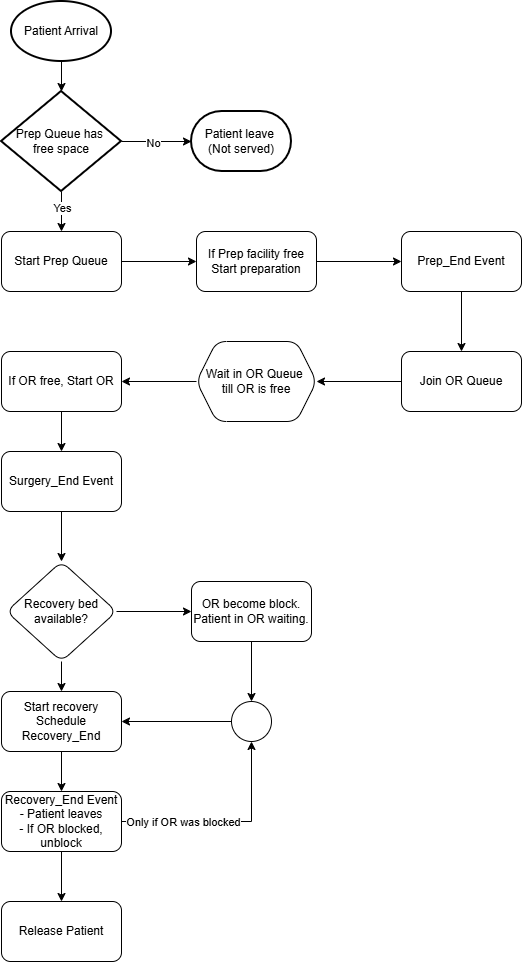

The diagram above was exported from draw.io. Its source (the exported page's mxGraphModel, read from the mxfile embedded in the PNG):
<mxGraphModel dx="1042" dy="535" grid="1" gridSize="10" guides="1" tooltips="1" connect="1" arrows="1" fold="1" page="1" pageScale="1" pageWidth="850" pageHeight="1100" math="0" shadow="0">
  <root>
    <mxCell id="0" />
    <mxCell id="1" parent="0" />
    <mxCell id="UhYNtIBU4IZRjmtMxxMF-1" value="Patient Arrival" style="strokeWidth=2;html=1;shape=mxgraph.flowchart.start_1;whiteSpace=wrap;" parent="1" vertex="1">
      <mxGeometry x="120" y="20" width="100" height="60" as="geometry" />
    </mxCell>
    <mxCell id="UhYNtIBU4IZRjmtMxxMF-2" value="Prep Queue has&amp;nbsp;&lt;div&gt;free space&lt;/div&gt;" style="strokeWidth=2;html=1;shape=mxgraph.flowchart.decision;whiteSpace=wrap;" parent="1" vertex="1">
      <mxGeometry x="110" y="110" width="120" height="100" as="geometry" />
    </mxCell>
    <mxCell id="UhYNtIBU4IZRjmtMxxMF-3" value="" style="endArrow=classic;html=1;rounded=0;exitX=0.5;exitY=1;exitDx=0;exitDy=0;exitPerimeter=0;" parent="1" source="UhYNtIBU4IZRjmtMxxMF-1" target="UhYNtIBU4IZRjmtMxxMF-2" edge="1">
      <mxGeometry width="50" height="50" relative="1" as="geometry">
        <mxPoint x="400" y="110" as="sourcePoint" />
        <mxPoint x="450" y="60" as="targetPoint" />
      </mxGeometry>
    </mxCell>
    <mxCell id="UhYNtIBU4IZRjmtMxxMF-4" value="Patient leave&amp;nbsp;&lt;div&gt;(Not served)&lt;/div&gt;" style="strokeWidth=2;html=1;shape=mxgraph.flowchart.terminator;whiteSpace=wrap;" parent="1" vertex="1">
      <mxGeometry x="300" y="130" width="100" height="60" as="geometry" />
    </mxCell>
    <mxCell id="UhYNtIBU4IZRjmtMxxMF-5" value="" style="endArrow=classic;html=1;rounded=0;" parent="1" source="UhYNtIBU4IZRjmtMxxMF-2" target="UhYNtIBU4IZRjmtMxxMF-4" edge="1">
      <mxGeometry width="50" height="50" relative="1" as="geometry">
        <mxPoint x="220" y="210" as="sourcePoint" />
        <mxPoint x="290.71067811865476" y="160" as="targetPoint" />
      </mxGeometry>
    </mxCell>
    <mxCell id="UhYNtIBU4IZRjmtMxxMF-42" value="No" style="edgeLabel;html=1;align=center;verticalAlign=middle;resizable=0;points=[];" parent="UhYNtIBU4IZRjmtMxxMF-5" vertex="1" connectable="0">
      <mxGeometry x="-0.1086" y="-1" relative="1" as="geometry">
        <mxPoint as="offset" />
      </mxGeometry>
    </mxCell>
    <mxCell id="UhYNtIBU4IZRjmtMxxMF-17" value="" style="edgeStyle=orthogonalEdgeStyle;rounded=0;orthogonalLoop=1;jettySize=auto;html=1;" parent="1" source="UhYNtIBU4IZRjmtMxxMF-7" target="UhYNtIBU4IZRjmtMxxMF-16" edge="1">
      <mxGeometry relative="1" as="geometry" />
    </mxCell>
    <mxCell id="UhYNtIBU4IZRjmtMxxMF-7" value="Start Prep Queue" style="rounded=1;whiteSpace=wrap;html=1;" parent="1" vertex="1">
      <mxGeometry x="110" y="250" width="120" height="60" as="geometry" />
    </mxCell>
    <mxCell id="UhYNtIBU4IZRjmtMxxMF-8" value="" style="endArrow=classic;html=1;rounded=0;exitX=0.5;exitY=1;exitDx=0;exitDy=0;exitPerimeter=0;" parent="1" source="UhYNtIBU4IZRjmtMxxMF-2" target="UhYNtIBU4IZRjmtMxxMF-7" edge="1">
      <mxGeometry width="50" height="50" relative="1" as="geometry">
        <mxPoint x="400" y="310" as="sourcePoint" />
        <mxPoint x="450" y="260" as="targetPoint" />
      </mxGeometry>
    </mxCell>
    <mxCell id="UhYNtIBU4IZRjmtMxxMF-43" value="Yes" style="edgeLabel;html=1;align=center;verticalAlign=middle;resizable=0;points=[];" parent="UhYNtIBU4IZRjmtMxxMF-8" vertex="1" connectable="0">
      <mxGeometry x="-0.21" relative="1" as="geometry">
        <mxPoint as="offset" />
      </mxGeometry>
    </mxCell>
    <mxCell id="UhYNtIBU4IZRjmtMxxMF-19" value="" style="edgeStyle=orthogonalEdgeStyle;rounded=0;orthogonalLoop=1;jettySize=auto;html=1;" parent="1" source="UhYNtIBU4IZRjmtMxxMF-16" target="UhYNtIBU4IZRjmtMxxMF-18" edge="1">
      <mxGeometry relative="1" as="geometry" />
    </mxCell>
    <mxCell id="UhYNtIBU4IZRjmtMxxMF-16" value="If Prep facility free&lt;div&gt;Start preparation&lt;/div&gt;" style="rounded=1;whiteSpace=wrap;html=1;" parent="1" vertex="1">
      <mxGeometry x="305" y="250" width="120" height="60" as="geometry" />
    </mxCell>
    <mxCell id="UhYNtIBU4IZRjmtMxxMF-21" value="" style="edgeStyle=orthogonalEdgeStyle;rounded=0;orthogonalLoop=1;jettySize=auto;html=1;" parent="1" source="UhYNtIBU4IZRjmtMxxMF-18" target="UhYNtIBU4IZRjmtMxxMF-20" edge="1">
      <mxGeometry relative="1" as="geometry" />
    </mxCell>
    <mxCell id="UhYNtIBU4IZRjmtMxxMF-18" value="Prep_End Event" style="rounded=1;whiteSpace=wrap;html=1;" parent="1" vertex="1">
      <mxGeometry x="510" y="250" width="120" height="60" as="geometry" />
    </mxCell>
    <mxCell id="UhYNtIBU4IZRjmtMxxMF-27" value="" style="edgeStyle=orthogonalEdgeStyle;rounded=0;orthogonalLoop=1;jettySize=auto;html=1;" parent="1" source="UhYNtIBU4IZRjmtMxxMF-20" target="UhYNtIBU4IZRjmtMxxMF-26" edge="1">
      <mxGeometry relative="1" as="geometry" />
    </mxCell>
    <mxCell id="UhYNtIBU4IZRjmtMxxMF-20" value="Join OR Queue" style="whiteSpace=wrap;html=1;rounded=1;" parent="1" vertex="1">
      <mxGeometry x="510" y="370" width="120" height="60" as="geometry" />
    </mxCell>
    <mxCell id="UhYNtIBU4IZRjmtMxxMF-29" value="" style="edgeStyle=orthogonalEdgeStyle;rounded=0;orthogonalLoop=1;jettySize=auto;html=1;" parent="1" source="UhYNtIBU4IZRjmtMxxMF-26" target="UhYNtIBU4IZRjmtMxxMF-28" edge="1">
      <mxGeometry relative="1" as="geometry" />
    </mxCell>
    <mxCell id="UhYNtIBU4IZRjmtMxxMF-26" value="Wait in OR Queue&amp;nbsp;&lt;div&gt;till OR is free&lt;/div&gt;" style="shape=hexagon;perimeter=hexagonPerimeter2;whiteSpace=wrap;html=1;fixedSize=1;rounded=1;" parent="1" vertex="1">
      <mxGeometry x="305" y="360" width="120" height="80" as="geometry" />
    </mxCell>
    <mxCell id="UhYNtIBU4IZRjmtMxxMF-31" value="" style="edgeStyle=orthogonalEdgeStyle;rounded=0;orthogonalLoop=1;jettySize=auto;html=1;" parent="1" source="UhYNtIBU4IZRjmtMxxMF-28" target="UhYNtIBU4IZRjmtMxxMF-30" edge="1">
      <mxGeometry relative="1" as="geometry" />
    </mxCell>
    <mxCell id="UhYNtIBU4IZRjmtMxxMF-28" value="If OR free, Start OR" style="whiteSpace=wrap;html=1;rounded=1;" parent="1" vertex="1">
      <mxGeometry x="110" y="370" width="120" height="60" as="geometry" />
    </mxCell>
    <mxCell id="UhYNtIBU4IZRjmtMxxMF-33" value="" style="edgeStyle=orthogonalEdgeStyle;rounded=0;orthogonalLoop=1;jettySize=auto;html=1;" parent="1" source="UhYNtIBU4IZRjmtMxxMF-30" target="UhYNtIBU4IZRjmtMxxMF-32" edge="1">
      <mxGeometry relative="1" as="geometry" />
    </mxCell>
    <mxCell id="UhYNtIBU4IZRjmtMxxMF-30" value="Surgery_End Event" style="whiteSpace=wrap;html=1;rounded=1;" parent="1" vertex="1">
      <mxGeometry x="110" y="470" width="120" height="60" as="geometry" />
    </mxCell>
    <mxCell id="UhYNtIBU4IZRjmtMxxMF-39" value="" style="edgeStyle=orthogonalEdgeStyle;rounded=0;orthogonalLoop=1;jettySize=auto;html=1;" parent="1" source="UhYNtIBU4IZRjmtMxxMF-32" target="UhYNtIBU4IZRjmtMxxMF-38" edge="1">
      <mxGeometry relative="1" as="geometry" />
    </mxCell>
    <mxCell id="UhYNtIBU4IZRjmtMxxMF-32" value="Recovery bed available?" style="rhombus;whiteSpace=wrap;html=1;rounded=1;" parent="1" vertex="1">
      <mxGeometry x="115" y="580" width="110" height="100" as="geometry" />
    </mxCell>
    <mxCell id="UhYNtIBU4IZRjmtMxxMF-34" value="OR become block. Patient in OR waiting." style="whiteSpace=wrap;html=1;rounded=1;" parent="1" vertex="1">
      <mxGeometry x="300" y="600" width="120" height="60" as="geometry" />
    </mxCell>
    <mxCell id="UhYNtIBU4IZRjmtMxxMF-41" value="" style="edgeStyle=orthogonalEdgeStyle;rounded=0;orthogonalLoop=1;jettySize=auto;html=1;" parent="1" source="UhYNtIBU4IZRjmtMxxMF-38" target="UhYNtIBU4IZRjmtMxxMF-40" edge="1">
      <mxGeometry relative="1" as="geometry" />
    </mxCell>
    <mxCell id="UhYNtIBU4IZRjmtMxxMF-38" value="Start recovery&lt;div&gt;Schedule Recovery_End&lt;/div&gt;" style="rounded=1;whiteSpace=wrap;html=1;" parent="1" vertex="1">
      <mxGeometry x="110" y="710" width="120" height="60" as="geometry" />
    </mxCell>
    <mxCell id="svhZT-GHjLCCvdAiQT26-2" value="" style="edgeStyle=orthogonalEdgeStyle;rounded=0;orthogonalLoop=1;jettySize=auto;html=1;" edge="1" parent="1" source="UhYNtIBU4IZRjmtMxxMF-40" target="svhZT-GHjLCCvdAiQT26-1">
      <mxGeometry relative="1" as="geometry" />
    </mxCell>
    <mxCell id="UhYNtIBU4IZRjmtMxxMF-40" value="Recovery_End Event&lt;div&gt;- Patient leaves&lt;/div&gt;&lt;div&gt;- If OR blocked, unblock&lt;/div&gt;" style="whiteSpace=wrap;html=1;rounded=1;" parent="1" vertex="1">
      <mxGeometry x="110" y="810" width="120" height="60" as="geometry" />
    </mxCell>
    <mxCell id="UhYNtIBU4IZRjmtMxxMF-44" value="" style="ellipse;whiteSpace=wrap;html=1;aspect=fixed;" parent="1" vertex="1">
      <mxGeometry x="340" y="720" width="40" height="40" as="geometry" />
    </mxCell>
    <mxCell id="UhYNtIBU4IZRjmtMxxMF-45" value="" style="endArrow=classic;html=1;rounded=0;exitX=1;exitY=0.5;exitDx=0;exitDy=0;entryX=0.5;entryY=1;entryDx=0;entryDy=0;" parent="1" source="UhYNtIBU4IZRjmtMxxMF-40" target="UhYNtIBU4IZRjmtMxxMF-44" edge="1">
      <mxGeometry width="50" height="50" relative="1" as="geometry">
        <mxPoint x="270" y="1030" as="sourcePoint" />
        <mxPoint x="320" y="980" as="targetPoint" />
        <Array as="points">
          <mxPoint x="360" y="840" />
        </Array>
      </mxGeometry>
    </mxCell>
    <mxCell id="UhYNtIBU4IZRjmtMxxMF-49" value="Only if OR was blocked" style="edgeLabel;html=1;align=center;verticalAlign=middle;resizable=0;points=[];" parent="UhYNtIBU4IZRjmtMxxMF-45" vertex="1" connectable="0">
      <mxGeometry x="-0.4144" relative="1" as="geometry">
        <mxPoint as="offset" />
      </mxGeometry>
    </mxCell>
    <mxCell id="UhYNtIBU4IZRjmtMxxMF-46" value="" style="endArrow=classic;html=1;rounded=0;exitX=0.5;exitY=1;exitDx=0;exitDy=0;entryX=0.5;entryY=0;entryDx=0;entryDy=0;" parent="1" source="UhYNtIBU4IZRjmtMxxMF-34" target="UhYNtIBU4IZRjmtMxxMF-44" edge="1">
      <mxGeometry width="50" height="50" relative="1" as="geometry">
        <mxPoint x="270" y="1030" as="sourcePoint" />
        <mxPoint x="320" y="980" as="targetPoint" />
      </mxGeometry>
    </mxCell>
    <mxCell id="UhYNtIBU4IZRjmtMxxMF-47" value="" style="endArrow=classic;html=1;rounded=0;exitX=1;exitY=0.5;exitDx=0;exitDy=0;entryX=0;entryY=0.5;entryDx=0;entryDy=0;" parent="1" source="UhYNtIBU4IZRjmtMxxMF-32" target="UhYNtIBU4IZRjmtMxxMF-34" edge="1">
      <mxGeometry width="50" height="50" relative="1" as="geometry">
        <mxPoint x="270" y="1030" as="sourcePoint" />
        <mxPoint x="320" y="980" as="targetPoint" />
      </mxGeometry>
    </mxCell>
    <mxCell id="UhYNtIBU4IZRjmtMxxMF-48" value="" style="endArrow=classic;html=1;rounded=0;exitX=0;exitY=0.5;exitDx=0;exitDy=0;entryX=1;entryY=0.5;entryDx=0;entryDy=0;" parent="1" source="UhYNtIBU4IZRjmtMxxMF-44" target="UhYNtIBU4IZRjmtMxxMF-38" edge="1">
      <mxGeometry width="50" height="50" relative="1" as="geometry">
        <mxPoint x="270" y="1030" as="sourcePoint" />
        <mxPoint x="320" y="980" as="targetPoint" />
      </mxGeometry>
    </mxCell>
    <mxCell id="svhZT-GHjLCCvdAiQT26-1" value="Release Patient" style="whiteSpace=wrap;html=1;rounded=1;" vertex="1" parent="1">
      <mxGeometry x="110" y="920" width="120" height="60" as="geometry" />
    </mxCell>
  </root>
</mxGraphModel>